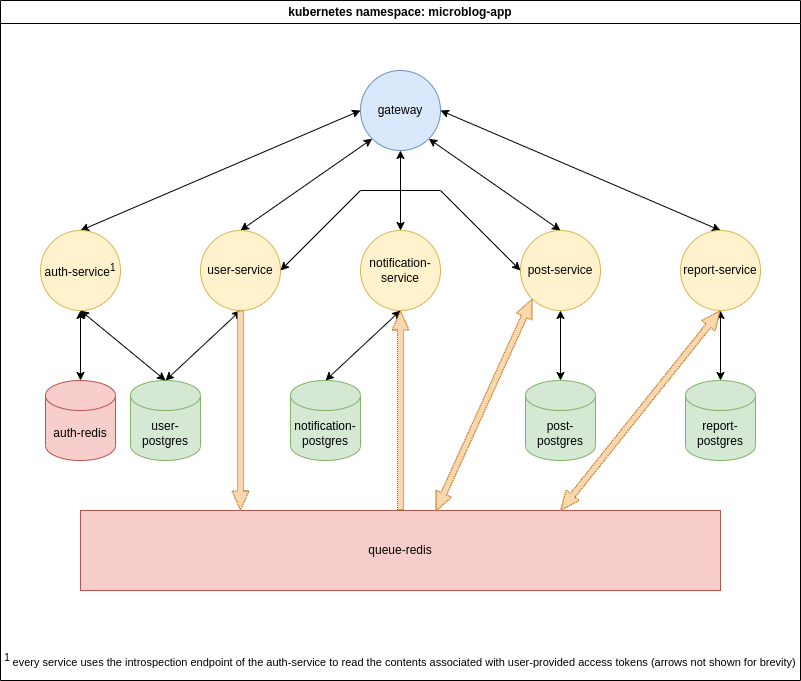

The diagram above was exported from draw.io. Its source (the exported page's mxGraphModel, read from the mxfile embedded in the PNG):
<mxGraphModel dx="1434" dy="697" grid="1" gridSize="10" guides="1" tooltips="1" connect="1" arrows="1" fold="1" page="1" pageScale="1" pageWidth="827" pageHeight="1169" math="0" shadow="0">
  <root>
    <mxCell id="0" />
    <mxCell id="1" parent="0" />
    <mxCell id="2ORuFRLtrHwmoM6DWvgP-18" value="gateway" style="ellipse;whiteSpace=wrap;html=1;aspect=fixed;fillColor=#dae8fc;strokeColor=#6c8ebf;" parent="1" vertex="1">
      <mxGeometry x="360" y="160" width="80" height="80" as="geometry" />
    </mxCell>
    <mxCell id="2ORuFRLtrHwmoM6DWvgP-19" value="" style="endArrow=classic;startArrow=classic;html=1;rounded=0;entryX=0;entryY=0.5;entryDx=0;entryDy=0;exitX=0.5;exitY=0;exitDx=0;exitDy=0;" parent="1" source="2ORuFRLtrHwmoM6DWvgP-12" target="2ORuFRLtrHwmoM6DWvgP-18" edge="1">
      <mxGeometry width="50" height="50" relative="1" as="geometry">
        <mxPoint x="390" y="530" as="sourcePoint" />
        <mxPoint x="440" y="480" as="targetPoint" />
      </mxGeometry>
    </mxCell>
    <mxCell id="2ORuFRLtrHwmoM6DWvgP-20" value="" style="endArrow=classic;startArrow=classic;html=1;rounded=0;entryX=0;entryY=1;entryDx=0;entryDy=0;exitX=0.5;exitY=0;exitDx=0;exitDy=0;" parent="1" source="2ORuFRLtrHwmoM6DWvgP-13" target="2ORuFRLtrHwmoM6DWvgP-18" edge="1">
      <mxGeometry width="50" height="50" relative="1" as="geometry">
        <mxPoint x="390" y="530" as="sourcePoint" />
        <mxPoint x="440" y="480" as="targetPoint" />
      </mxGeometry>
    </mxCell>
    <mxCell id="2ORuFRLtrHwmoM6DWvgP-24" value="" style="endArrow=classic;startArrow=classic;html=1;rounded=0;entryX=0.5;entryY=1;entryDx=0;entryDy=0;exitX=0.5;exitY=0;exitDx=0;exitDy=0;" parent="1" source="2ORuFRLtrHwmoM6DWvgP-21" target="2ORuFRLtrHwmoM6DWvgP-18" edge="1">
      <mxGeometry width="50" height="50" relative="1" as="geometry">
        <mxPoint x="390" y="520" as="sourcePoint" />
        <mxPoint x="440" y="470" as="targetPoint" />
      </mxGeometry>
    </mxCell>
    <mxCell id="2ORuFRLtrHwmoM6DWvgP-31" value="" style="endArrow=classic;startArrow=classic;html=1;rounded=0;entryX=1;entryY=1;entryDx=0;entryDy=0;exitX=0.5;exitY=0;exitDx=0;exitDy=0;" parent="1" source="2ORuFRLtrHwmoM6DWvgP-26" target="2ORuFRLtrHwmoM6DWvgP-18" edge="1">
      <mxGeometry width="50" height="50" relative="1" as="geometry">
        <mxPoint x="390" y="530" as="sourcePoint" />
        <mxPoint x="440" y="480" as="targetPoint" />
      </mxGeometry>
    </mxCell>
    <mxCell id="2ORuFRLtrHwmoM6DWvgP-40" value="" style="endArrow=classic;startArrow=classic;html=1;rounded=0;entryX=1;entryY=0.5;entryDx=0;entryDy=0;exitX=0.5;exitY=0;exitDx=0;exitDy=0;" parent="1" source="2ORuFRLtrHwmoM6DWvgP-32" target="2ORuFRLtrHwmoM6DWvgP-18" edge="1">
      <mxGeometry width="50" height="50" relative="1" as="geometry">
        <mxPoint x="390" y="530" as="sourcePoint" />
        <mxPoint x="440" y="480" as="targetPoint" />
      </mxGeometry>
    </mxCell>
    <mxCell id="2ORuFRLtrHwmoM6DWvgP-41" value="kubernetes namespace: microblog-app" style="swimlane;whiteSpace=wrap;html=1;" parent="1" vertex="1">
      <mxGeometry y="90" width="800" height="680" as="geometry">
        <mxRectangle x="70" y="130" width="310" height="30" as="alternateBounds" />
      </mxGeometry>
    </mxCell>
    <mxCell id="2ORuFRLtrHwmoM6DWvgP-42" value="user-postgres" style="shape=cylinder3;whiteSpace=wrap;html=1;boundedLbl=1;backgroundOutline=1;size=15;fillColor=#d5e8d4;strokeColor=#82b366;" parent="2ORuFRLtrHwmoM6DWvgP-41" vertex="1">
      <mxGeometry x="130" y="380" width="70" height="80" as="geometry" />
    </mxCell>
    <mxCell id="2ORuFRLtrHwmoM6DWvgP-43" value="notification-postgres" style="shape=cylinder3;whiteSpace=wrap;html=1;boundedLbl=1;backgroundOutline=1;size=15;fillColor=#d5e8d4;strokeColor=#82b366;" parent="2ORuFRLtrHwmoM6DWvgP-41" vertex="1">
      <mxGeometry x="290" y="380" width="70" height="80" as="geometry" />
    </mxCell>
    <mxCell id="2ORuFRLtrHwmoM6DWvgP-44" value="post-postgres" style="shape=cylinder3;whiteSpace=wrap;html=1;boundedLbl=1;backgroundOutline=1;size=15;fillColor=#d5e8d4;strokeColor=#82b366;" parent="2ORuFRLtrHwmoM6DWvgP-41" vertex="1">
      <mxGeometry x="525" y="380" width="70" height="80" as="geometry" />
    </mxCell>
    <mxCell id="2ORuFRLtrHwmoM6DWvgP-45" value="report-postgres" style="shape=cylinder3;whiteSpace=wrap;html=1;boundedLbl=1;backgroundOutline=1;size=15;fillColor=#d5e8d4;strokeColor=#82b366;" parent="2ORuFRLtrHwmoM6DWvgP-41" vertex="1">
      <mxGeometry x="685" y="380" width="70" height="80" as="geometry" />
    </mxCell>
    <mxCell id="2ORuFRLtrHwmoM6DWvgP-46" value="auth-redis" style="shape=cylinder3;whiteSpace=wrap;html=1;boundedLbl=1;backgroundOutline=1;size=15;fillColor=#f8cecc;strokeColor=#b85450;" parent="2ORuFRLtrHwmoM6DWvgP-41" vertex="1">
      <mxGeometry x="45" y="380" width="70" height="80" as="geometry" />
    </mxCell>
    <mxCell id="2ORuFRLtrHwmoM6DWvgP-26" value="post-service" style="ellipse;whiteSpace=wrap;html=1;aspect=fixed;fillColor=#fff2cc;strokeColor=#d6b656;" parent="2ORuFRLtrHwmoM6DWvgP-41" vertex="1">
      <mxGeometry x="520" y="230" width="80" height="80" as="geometry" />
    </mxCell>
    <mxCell id="2ORuFRLtrHwmoM6DWvgP-28" value="" style="endArrow=classic;startArrow=classic;html=1;rounded=0;entryX=0.5;entryY=1;entryDx=0;entryDy=0;exitX=0.5;exitY=0;exitDx=0;exitDy=0;exitPerimeter=0;" parent="2ORuFRLtrHwmoM6DWvgP-41" source="2ORuFRLtrHwmoM6DWvgP-44" target="2ORuFRLtrHwmoM6DWvgP-26" edge="1">
      <mxGeometry width="50" height="50" relative="1" as="geometry">
        <mxPoint x="550" y="350" as="sourcePoint" />
        <mxPoint x="460" y="420" as="targetPoint" />
      </mxGeometry>
    </mxCell>
    <mxCell id="2ORuFRLtrHwmoM6DWvgP-32" value="report-service" style="ellipse;whiteSpace=wrap;html=1;aspect=fixed;fillColor=#fff2cc;strokeColor=#d6b656;" parent="2ORuFRLtrHwmoM6DWvgP-41" vertex="1">
      <mxGeometry x="680" y="230" width="80" height="80" as="geometry" />
    </mxCell>
    <mxCell id="2ORuFRLtrHwmoM6DWvgP-34" value="" style="endArrow=classic;startArrow=classic;html=1;rounded=0;entryX=0.5;entryY=1;entryDx=0;entryDy=0;exitX=0.5;exitY=0;exitDx=0;exitDy=0;exitPerimeter=0;" parent="2ORuFRLtrHwmoM6DWvgP-41" source="2ORuFRLtrHwmoM6DWvgP-45" target="2ORuFRLtrHwmoM6DWvgP-32" edge="1">
      <mxGeometry width="50" height="50" relative="1" as="geometry">
        <mxPoint x="740" y="330" as="sourcePoint" />
        <mxPoint x="440" y="440" as="targetPoint" />
      </mxGeometry>
    </mxCell>
    <mxCell id="2ORuFRLtrHwmoM6DWvgP-13" value="user-service" style="ellipse;whiteSpace=wrap;html=1;aspect=fixed;fillColor=#fff2cc;strokeColor=#d6b656;" parent="2ORuFRLtrHwmoM6DWvgP-41" vertex="1">
      <mxGeometry x="200" y="230" width="80" height="80" as="geometry" />
    </mxCell>
    <mxCell id="2ORuFRLtrHwmoM6DWvgP-16" value="" style="endArrow=classic;startArrow=classic;html=1;rounded=0;exitX=0.5;exitY=0;exitDx=0;exitDy=0;entryX=0.5;entryY=1;entryDx=0;entryDy=0;exitPerimeter=0;" parent="2ORuFRLtrHwmoM6DWvgP-41" source="2ORuFRLtrHwmoM6DWvgP-42" target="2ORuFRLtrHwmoM6DWvgP-13" edge="1">
      <mxGeometry width="50" height="50" relative="1" as="geometry">
        <mxPoint x="135" y="390" as="sourcePoint" />
        <mxPoint x="440" y="450" as="targetPoint" />
      </mxGeometry>
    </mxCell>
    <mxCell id="2ORuFRLtrHwmoM6DWvgP-48" value="" style="endArrow=classic;startArrow=classic;html=1;rounded=0;entryX=0;entryY=0.5;entryDx=0;entryDy=0;exitX=1;exitY=0.5;exitDx=0;exitDy=0;" parent="2ORuFRLtrHwmoM6DWvgP-41" source="2ORuFRLtrHwmoM6DWvgP-13" target="2ORuFRLtrHwmoM6DWvgP-26" edge="1">
      <mxGeometry width="50" height="50" relative="1" as="geometry">
        <mxPoint x="390" y="390" as="sourcePoint" />
        <mxPoint x="440" y="340" as="targetPoint" />
        <Array as="points">
          <mxPoint x="360" y="190" />
          <mxPoint x="440" y="190" />
        </Array>
      </mxGeometry>
    </mxCell>
    <mxCell id="2ORuFRLtrHwmoM6DWvgP-11" value="queue-redis" style="rounded=0;whiteSpace=wrap;html=1;fillColor=#f8cecc;strokeColor=#b85450;" parent="2ORuFRLtrHwmoM6DWvgP-41" vertex="1">
      <mxGeometry x="80" y="510" width="640" height="80" as="geometry" />
    </mxCell>
    <mxCell id="2ORuFRLtrHwmoM6DWvgP-36" value="" style="endArrow=none;startArrow=block;html=1;rounded=0;entryX=0.5;entryY=1;entryDx=0;entryDy=0;exitX=0.25;exitY=0;exitDx=0;exitDy=0;strokeWidth=1;shape=flexArrow;dashed=1;dashPattern=1 1;targetPerimeterSpacing=0;startFill=0;endFill=0;fillColor=#fad7ac;strokeColor=#b46504;width=6;startWidth=10;endWidth=10;arcSize=20;" parent="2ORuFRLtrHwmoM6DWvgP-41" source="2ORuFRLtrHwmoM6DWvgP-11" target="2ORuFRLtrHwmoM6DWvgP-13" edge="1">
      <mxGeometry width="100" height="100" relative="1" as="geometry">
        <mxPoint x="360" y="540" as="sourcePoint" />
        <mxPoint x="460" y="440" as="targetPoint" />
      </mxGeometry>
    </mxCell>
    <mxCell id="2ORuFRLtrHwmoM6DWvgP-38" value="" style="endArrow=classic;startArrow=classic;html=1;rounded=0;entryX=0;entryY=1;entryDx=0;entryDy=0;exitX=0.555;exitY=0.013;exitDx=0;exitDy=0;strokeWidth=1;shape=flexArrow;dashed=1;dashPattern=1 1;targetPerimeterSpacing=0;exitPerimeter=0;fillColor=#fad7ac;strokeColor=#b46504;width=6;startWidth=10;endWidth=10;arcSize=20;" parent="2ORuFRLtrHwmoM6DWvgP-41" source="2ORuFRLtrHwmoM6DWvgP-11" target="2ORuFRLtrHwmoM6DWvgP-26" edge="1">
      <mxGeometry width="100" height="100" relative="1" as="geometry">
        <mxPoint x="410" y="590" as="sourcePoint" />
        <mxPoint x="410" y="350" as="targetPoint" />
      </mxGeometry>
    </mxCell>
    <mxCell id="2ORuFRLtrHwmoM6DWvgP-39" value="" style="endArrow=classic;startArrow=classic;html=1;rounded=0;entryX=0.5;entryY=1;entryDx=0;entryDy=0;exitX=0.75;exitY=0;exitDx=0;exitDy=0;strokeWidth=1;shape=flexArrow;dashed=1;dashPattern=1 1;targetPerimeterSpacing=0;fillColor=#fad7ac;strokeColor=#b46504;width=6;startWidth=10;endWidth=10;arcSize=20;" parent="2ORuFRLtrHwmoM6DWvgP-41" source="2ORuFRLtrHwmoM6DWvgP-11" target="2ORuFRLtrHwmoM6DWvgP-32" edge="1">
      <mxGeometry width="100" height="100" relative="1" as="geometry">
        <mxPoint x="420" y="600" as="sourcePoint" />
        <mxPoint x="420" y="360" as="targetPoint" />
      </mxGeometry>
    </mxCell>
    <mxCell id="2ORuFRLtrHwmoM6DWvgP-53" value="&lt;sup&gt;1 &lt;/sup&gt;&lt;font style=&quot;font-size: 11px;&quot;&gt;every service uses the introspection endpoint of the auth-service to read the contents associated with user-provided access tokens (arrows not shown for brevity)&lt;/font&gt;" style="text;html=1;strokeColor=none;fillColor=none;align=center;verticalAlign=middle;whiteSpace=wrap;rounded=0;" parent="2ORuFRLtrHwmoM6DWvgP-41" vertex="1">
      <mxGeometry y="640" width="800" height="40" as="geometry" />
    </mxCell>
    <mxCell id="2ORuFRLtrHwmoM6DWvgP-21" value="notification-service" style="ellipse;whiteSpace=wrap;html=1;aspect=fixed;fillColor=#fff2cc;strokeColor=#d6b656;" parent="2ORuFRLtrHwmoM6DWvgP-41" vertex="1">
      <mxGeometry x="360" y="230" width="80" height="80" as="geometry" />
    </mxCell>
    <mxCell id="2ORuFRLtrHwmoM6DWvgP-25" value="" style="endArrow=classic;startArrow=classic;html=1;rounded=0;entryX=0.5;entryY=1;entryDx=0;entryDy=0;exitX=0.5;exitY=0;exitDx=0;exitDy=0;exitPerimeter=0;" parent="2ORuFRLtrHwmoM6DWvgP-41" source="2ORuFRLtrHwmoM6DWvgP-43" target="2ORuFRLtrHwmoM6DWvgP-21" edge="1">
      <mxGeometry width="50" height="50" relative="1" as="geometry">
        <mxPoint x="305" y="420" as="sourcePoint" />
        <mxPoint x="440" y="460" as="targetPoint" />
      </mxGeometry>
    </mxCell>
    <mxCell id="2ORuFRLtrHwmoM6DWvgP-37" value="" style="endArrow=classic;startArrow=none;html=1;rounded=0;entryX=0.5;entryY=1;entryDx=0;entryDy=0;exitX=0.5;exitY=0;exitDx=0;exitDy=0;strokeWidth=1;shape=flexArrow;dashed=1;dashPattern=1 1;targetPerimeterSpacing=0;startFill=0;fillColor=#fad7ac;strokeColor=#b46504;width=6;startWidth=10;endWidth=10;arcSize=20;" parent="2ORuFRLtrHwmoM6DWvgP-41" source="2ORuFRLtrHwmoM6DWvgP-11" target="2ORuFRLtrHwmoM6DWvgP-21" edge="1">
      <mxGeometry width="100" height="100" relative="1" as="geometry">
        <mxPoint x="380" y="570" as="sourcePoint" />
        <mxPoint x="340" y="330" as="targetPoint" />
      </mxGeometry>
    </mxCell>
    <mxCell id="2ORuFRLtrHwmoM6DWvgP-12" value="auth-service&lt;sup&gt;1&lt;/sup&gt;" style="ellipse;whiteSpace=wrap;html=1;aspect=fixed;fillColor=#fff2cc;strokeColor=#d6b656;" parent="2ORuFRLtrHwmoM6DWvgP-41" vertex="1">
      <mxGeometry x="40" y="230" width="80" height="80" as="geometry" />
    </mxCell>
    <mxCell id="2ORuFRLtrHwmoM6DWvgP-15" value="" style="endArrow=classic;startArrow=classic;html=1;rounded=0;entryX=0.5;entryY=1;entryDx=0;entryDy=0;exitX=0.5;exitY=0;exitDx=0;exitDy=0;exitPerimeter=0;" parent="2ORuFRLtrHwmoM6DWvgP-41" source="2ORuFRLtrHwmoM6DWvgP-42" target="2ORuFRLtrHwmoM6DWvgP-12" edge="1">
      <mxGeometry width="50" height="50" relative="1" as="geometry">
        <mxPoint x="135" y="420" as="sourcePoint" />
        <mxPoint x="440" y="480" as="targetPoint" />
      </mxGeometry>
    </mxCell>
    <mxCell id="2ORuFRLtrHwmoM6DWvgP-47" value="" style="endArrow=classic;startArrow=classic;html=1;rounded=0;exitX=0.5;exitY=0;exitDx=0;exitDy=0;exitPerimeter=0;entryX=0.5;entryY=1;entryDx=0;entryDy=0;" parent="2ORuFRLtrHwmoM6DWvgP-41" source="2ORuFRLtrHwmoM6DWvgP-46" target="2ORuFRLtrHwmoM6DWvgP-12" edge="1">
      <mxGeometry width="50" height="50" relative="1" as="geometry">
        <mxPoint x="390" y="410" as="sourcePoint" />
        <mxPoint x="440" y="360" as="targetPoint" />
      </mxGeometry>
    </mxCell>
  </root>
</mxGraphModel>